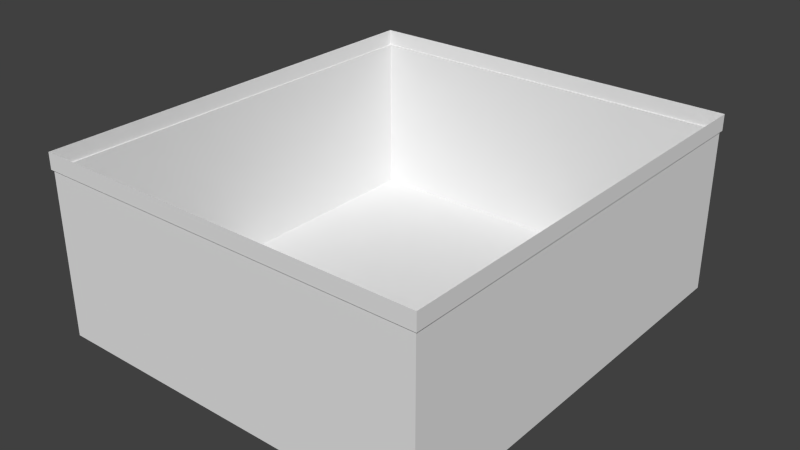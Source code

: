 # Source: wallborder.blend  (saved by Blender 2.65.0; exported with 4.5.12 LTS)
import bpy
from mathutils import Matrix  # noqa: F401  (used for matrix-valued properties, if any)

bpy.ops.wm.read_factory_settings(use_empty=True)
scene = bpy.context.scene
scene.name = 'Scene'

# ---- collections
col_collection_1 = bpy.data.collections.new('Collection 1'); scene.collection.children.link(col_collection_1)

# ---- world
world_world = bpy.data.worlds.new('World'); scene.world = world_world
world_world.color = (0.05088, 0.05088, 0.05088)
world_world.use_sun_shadow = False
world_world.sun_shadow_jitter_overblur = 0.0
world_world.cycles.sampling_method = 'MANUAL'
world_world.cycles.sample_map_resolution = 256

# ---- meshes
me_cube_003 = bpy.data.meshes.new('Cube.003')
me_cube_003.from_pydata([(-1.0, -1.0, 0.1076), (-1.0, 1.372, 0.1076), (1.123, 1.372, 0.1076), (1.123, -1.0, 0.1076), (-1.0, -1.0, 1.0), (-1.0, 1.372, 1.0), (1.123, 1.372, 1.0), (1.123, -1.0, 1.0), (-1.009, -1.009, 1.0), (-1.009, 1.381, 1.0), (1.132, 1.381, 1.0), (1.132, -1.009, 1.0), (-1.009, -1.009, 1.088), (-1.009, 1.381, 1.088), (1.132, 1.381, 1.088), (1.132, -1.009, 1.088)], [], [(4, 0, 1, 5), (5, 1, 2, 6), (6, 2, 3, 7), (7, 3, 0, 4), (0, 3, 2, 1), (7, 4, 8, 11), (6, 7, 11, 10), (4, 5, 9, 8), (5, 6, 10, 9), (10, 11, 15, 14), (11, 8, 12, 15), (8, 9, 13, 12), (9, 10, 14, 13)])
me_cube_003.use_remesh_preserve_volume = False
me_cube_003.use_remesh_preserve_attributes = False
me_cube_003.use_mirror_vertex_groups = False
me_cube_003.update()

# ---- objects
ob_wallborder = bpy.data.objects.new('Wallborder', me_cube_003)

# ---- transforms, parenting, visibility, modifiers, constraints
ob_wallborder.location = (0.0, 0.0, -7984.0)
ob_wallborder.scale = (1.138e+04, 1.138e+04, 1.138e+04)
ob_wallborder.lineart.crease_threshold = 0.0

# ---- collection membership
col_collection_1.objects.link(ob_wallborder)

# ---- scene / render settings (as saved in the file)
scene.frame_start = 1; scene.frame_end = 250; scene.frame_set(242)
scene.render.engine = 'BLENDER_EEVEE_NEXT'
scene.render.image_settings.color_mode = 'RGB'
scene.render.image_settings.compression = 90
scene.render.resolution_percentage = 50
scene.render.dither_intensity = 0.0
scene.render.bake_margin = 2
scene.render.bake_bias = 0.0
scene.cycles.use_denoising = False
scene.cycles.samples = 10
scene.cycles.sampling_pattern = 'TABULATED_SOBOL'
scene.cycles.light_sampling_threshold = 0.0
scene.cycles.use_adaptive_sampling = False
scene.cycles.use_light_tree = False
scene.cycles.blur_glossy = 0.0
scene.cycles.volume_bounces = 1
scene.cycles.pixel_filter_type = 'GAUSSIAN'
scene.cycles.sample_clamp_indirect = 0.0
scene.view_settings.view_transform = 'Standard'
bpy.context.view_layer.update()

# ---- added for rendering (the .blend has no active camera and no usable light): camera, sun
cam_auto = bpy.data.cameras.new('AutoCamera')
cam_auto.lens = 50.0
cam_auto.sensor_width = 36.0
cam_auto.clip_end = 620014.0
ob_auto_camera = bpy.data.objects.new('AutoCamera', cam_auto)
scene.collection.objects.link(ob_auto_camera)
ob_auto_camera.location = (36029.4, -40275.2, 27081.7)
ob_auto_camera.rotation_euler = (1.09748, -7.21219e-08, 0.694738)
scene.camera = ob_auto_camera
light_auto_sun = bpy.data.lights.new('AutoSun', 'SUN')
light_auto_sun.energy = 3.0
light_auto_sun.angle = 0.0523599
ob_auto_sun = bpy.data.objects.new('AutoSun', light_auto_sun)
scene.collection.objects.link(ob_auto_sun)
ob_auto_sun.rotation_euler = (0.872665, 0.174533, 0.523599)
bpy.context.view_layer.update()
